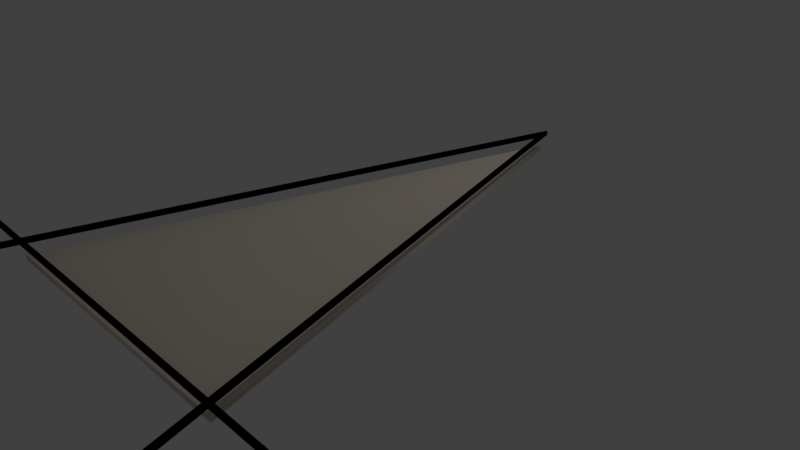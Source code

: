 # Source: lg_triangle_3d.blend  (saved by Blender 2.78.0; exported with 4.5.12 LTS)
import bpy
from mathutils import Matrix  # noqa: F401  (used for matrix-valued properties, if any)

bpy.ops.wm.read_factory_settings(use_empty=True)
scene = bpy.context.scene
scene.name = 'Scene'

# ---- collections
col_collection_1 = bpy.data.collections.new('Collection 1'); scene.collection.children.link(col_collection_1)

# ---- materials (node trees are filled in below, after node groups)
mat_svgmat_004 = bpy.data.materials.new('SVGMat.004')
mat_svgmat_004.alpha_threshold = 0.0
mat_svgmat_004.use_transparent_shadow = False
mat_svgmat_004.diffuse_color = (0.0, 0.0, 0.0, 1.0)
mat_svgmat_004.roughness = 0.5
mat_svgmat_005 = bpy.data.materials.new('SVGMat.005')
mat_svgmat_005.alpha_threshold = 0.0
mat_svgmat_005.use_transparent_shadow = False
mat_svgmat_005.diffuse_color = (0.8388, 0.7529, 0.6376, 1.0)
mat_svgmat_005.roughness = 0.5

# ---- material node trees

# ---- world
world_world = bpy.data.worlds.new('World'); scene.world = world_world
world_world.color = (0.05088, 0.05088, 0.05088)
world_world.use_sun_shadow = False
world_world.sun_shadow_jitter_overblur = 0.0
world_world.cycles.sampling_method = 'MANUAL'

# ---- cameras
cam_camera = bpy.data.cameras.new('Camera')
cam_camera.clip_end = 100.0
cam_camera.lens = 35.0
cam_camera.sensor_width = 32.0
cam_camera.sensor_height = 18.0
cam_camera.ortho_scale = 7.314
cam_camera.dof.focus_distance = 0.0
cam_camera.dof.aperture_fstop = 128.0

# ---- lights
light_lamp = bpy.data.lights.new('Lamp', 'POINT')
light_lamp.transmission_factor = 0.0
light_lamp.cutoff_distance = 30.0
light_lamp.energy = 100.0
light_lamp.shadow_buffer_clip_start = 1.001
light_lamp.shadow_soft_size = 0.1
light_lamp.shadow_maximum_resolution = 0.006
light_lamp.use_absolute_resolution = True

# ---- curves / text
cu_curve_003 = bpy.data.curves.new('Curve.003', 'CURVE')
cu_curve_003.dimensions = '2D'
_sp = cu_curve_003.splines.new('BEZIER'); _sp.bezier_points.add(14)
_sp.bezier_points.foreach_set('co', [0.1117, -0.007443, 0.0, 0.1117, -0.008572, 0.0, 0.05812, -0.008047, 0.0, 0.08011, -0.08347, 0.0, 0.07903, -0.08379, 0.0, 0.05694, -0.008036, 0.0, -0.05575, -0.00693, 0.0, -0.07286, -0.07023, 0.0, -0.07395, -0.06995, 0.0, -0.05691, -0.00693, 0.0, -0.1186, -0.006314, 0.0, -0.1186, -0.005186, 0.0, -0.05661, -0.005792, 0.0, -0.001734, 0.1972, 0.0, 0.05779, -0.006915, 0.0])
_sp.bezier_points.foreach_set('handle_left', [0.09376, -0.007267, 0.0, 0.1117, -0.008196, 0.0, 0.07599, -0.008222, 0.0, 0.07278, -0.05833, 0.0, 0.07939, -0.08368, 0.0, 0.0643, -0.03329, 0.0, -0.01819, -0.007298, 0.0, -0.06715, -0.04913, 0.0, -0.07358, -0.07004, 0.0, -0.06259, -0.02794, 0.0, -0.09801, -0.00652, 0.0, -0.1186, -0.005562, 0.0, -0.07726, -0.00559, 0.0, -0.02003, 0.1296, 0.0, 0.03795, 0.06114, 0.0])
_sp.bezier_points.foreach_set('handle_right', [0.1117, -0.007819, 0.0, 0.09387, -0.008397, 0.0, 0.06545, -0.03319, 0.0, 0.07975, -0.08358, 0.0, 0.07166, -0.05854, 0.0, 0.01938, -0.007667, 0.0, -0.06145, -0.02803, 0.0, -0.07322, -0.07014, 0.0, -0.06827, -0.04894, 0.0, -0.07746, -0.006725, 0.0, -0.1186, -0.005938, 0.0, -0.09791, -0.005388, 0.0, -0.03832, 0.06189, 0.0, 0.01811, 0.1292, 0.0, 0.07577, -0.007091, 0.0])
for _p, _l, _r in zip(_sp.bezier_points, ['VECTOR', 'VECTOR', 'VECTOR', 'VECTOR', 'VECTOR', 'VECTOR', 'VECTOR', 'VECTOR', 'VECTOR', 'VECTOR', 'VECTOR', 'VECTOR', 'VECTOR', 'VECTOR', 'VECTOR'], ['VECTOR', 'VECTOR', 'VECTOR', 'VECTOR', 'VECTOR', 'VECTOR', 'VECTOR', 'VECTOR', 'VECTOR', 'VECTOR', 'VECTOR', 'VECTOR', 'VECTOR', 'VECTOR', 'VECTOR']): _p.handle_left_type = _l; _p.handle_right_type = _r
_sp.use_cyclic_u = True
_sp = cu_curve_003.splines.new('BEZIER'); _sp.bezier_points.add(2)
_sp.bezier_points.foreach_set('co', [0.0566, -0.006901, 0.0, -0.001695, 0.1931, 0.0, -0.05544, -0.005804, 0.0])
_sp.bezier_points.foreach_set('handle_left', [0.01925, -0.006536, 0.0, 0.01774, 0.1264, 0.0, -0.03753, 0.06049, 0.0])
_sp.bezier_points.foreach_set('handle_right', [0.03717, 0.05975, 0.0, -0.01961, 0.1268, 0.0, -0.01809, -0.00617, 0.0])
for _p, _l, _r in zip(_sp.bezier_points, ['VECTOR', 'VECTOR', 'VECTOR'], ['VECTOR', 'VECTOR', 'VECTOR']): _p.handle_left_type = _l; _p.handle_right_type = _r
_sp.use_cyclic_u = True
cu_curve_003.materials.append(mat_svgmat_004)
cu_curve_003.use_path_clamp = True
cu_curve_003.bevel_resolution = 0
cu_curve_003.extrude = 0.001
cu_curve_003.fill_mode = 'BOTH'
cu_curve_002 = bpy.data.curves.new('Curve.002', 'CURVE')
cu_curve_002.dimensions = '2D'
_sp = cu_curve_002.splines.new('BEZIER'); _sp.bezier_points.add(3)
_sp.bezier_points.foreach_set('co', [-0.001139, 0.09971, 0.0, 0.05716, -0.1003, 0.0, -0.05489, -0.09916, 0.0, -0.001139, 0.09971, 0.0])
_sp.bezier_points.foreach_set('handle_left', [-0.001139, 0.09971, 0.0, 0.03773, -0.0336, 0.0, -0.01754, -0.09953, 0.0, -0.01905, 0.03342, 0.0])
_sp.bezier_points.foreach_set('handle_right', [0.0183, 0.03305, 0.0, 0.01981, -0.09989, 0.0, -0.03697, -0.03287, 0.0, -0.001139, 0.09971, 0.0])
for _p, _l, _r in zip(_sp.bezier_points, ['VECTOR', 'VECTOR', 'VECTOR', 'VECTOR'], ['VECTOR', 'VECTOR', 'VECTOR', 'VECTOR']): _p.handle_left_type = _l; _p.handle_right_type = _r
_sp.use_cyclic_u = True
cu_curve_002.materials.append(mat_svgmat_005)
cu_curve_002.use_path_clamp = True
cu_curve_002.bevel_resolution = 0
cu_curve_002.extrude = 0.001
cu_curve_002.fill_mode = 'BOTH'

# ---- objects
ob_triangle_large_stroke = bpy.data.objects.new('triangle_large_stroke', cu_curve_003)
ob_triangle_large = bpy.data.objects.new('triangle_large', cu_curve_002)
ob_lamp = bpy.data.objects.new('Lamp', light_lamp)
ob_camera = bpy.data.objects.new('Camera', cam_camera)

# ---- transforms, parenting, visibility, modifiers, constraints
ob_triangle_large_stroke.location = (2.694, -4.482, 0.8759)
ob_triangle_large_stroke.scale = (22.73, 22.73, 22.73)
ob_triangle_large_stroke.lineart.crease_threshold = 0.0
ob_triangle_large.location = (2.682, -2.361, 0.7477)
ob_triangle_large.scale = (22.73, 22.73, 22.73)
ob_triangle_large.lineart.crease_threshold = 0.0
ob_lamp.location = (4.076, 1.005, 5.904)
ob_lamp.rotation_euler = (0.6503, 0.05522, 1.866)
ob_lamp.lock_rotations_4d = False
ob_lamp.empty_display_type = 'ARROWS'
ob_lamp.color = (0.0, 0.0, 0.0, 0.0)
ob_lamp.lineart.crease_threshold = 0.0
ob_camera.location = (7.481, -6.508, 3.848)
ob_camera.rotation_euler = (1.109, 0.0, 0.8149)
ob_camera.lock_rotations_4d = False
ob_camera.empty_display_type = 'ARROWS'
ob_camera.color = (0.0, 0.0, 0.0, 0.0)
ob_camera.display_type = 'WIRE'
ob_camera.lineart.crease_threshold = 0.0

# ---- collection membership
col_collection_1.objects.link(ob_triangle_large_stroke)
col_collection_1.objects.link(ob_triangle_large)
col_collection_1.objects.link(ob_lamp)
col_collection_1.objects.link(ob_camera)

# ---- scene / render settings (as saved in the file)
scene.camera = ob_camera
scene.frame_start = 1; scene.frame_end = 250; scene.frame_set(1)
scene.render.engine = 'BLENDER_EEVEE_NEXT'
scene.render.resolution_percentage = 50
scene.render.dither_intensity = 0.0
scene.cycles.use_denoising = False
scene.cycles.samples = 128
scene.cycles.sampling_pattern = 'TABULATED_SOBOL'
scene.cycles.light_sampling_threshold = 0.0
scene.cycles.use_adaptive_sampling = False
scene.cycles.use_light_tree = False
scene.cycles.blur_glossy = 0.0
scene.cycles.sample_clamp_indirect = 0.0
scene.view_settings.view_transform = 'Standard'
bpy.context.view_layer.update()
